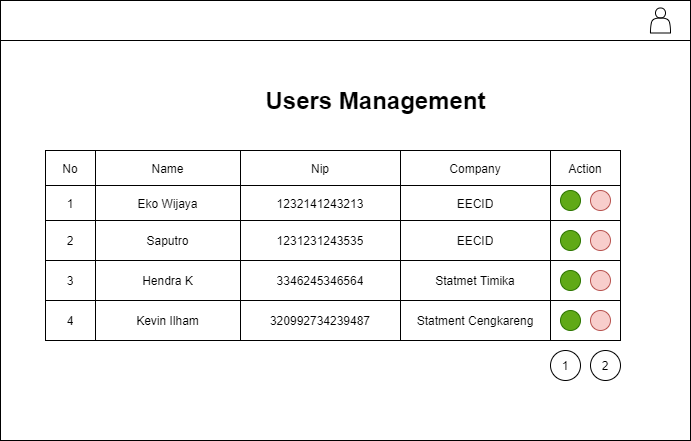

The diagram above was exported from draw.io. Its source (the exported page's mxGraphModel, read from the mxfile embedded in the PNG):
<mxGraphModel dx="704" dy="470" grid="1" gridSize="10" guides="1" tooltips="1" connect="1" arrows="1" fold="1" page="1" pageScale="1" pageWidth="850" pageHeight="1100" math="0" shadow="0">
  <root>
    <mxCell id="0" />
    <mxCell id="1" parent="0" />
    <mxCell id="2" value="" style="rounded=0;whiteSpace=wrap;html=1;" vertex="1" parent="1">
      <mxGeometry x="50" y="30" width="690" height="440" as="geometry" />
    </mxCell>
    <mxCell id="3" value="" style="rounded=0;whiteSpace=wrap;html=1;" vertex="1" parent="1">
      <mxGeometry x="50" y="30" width="690" height="40" as="geometry" />
    </mxCell>
    <mxCell id="4" value="" style="shape=actor;whiteSpace=wrap;html=1;" vertex="1" parent="1">
      <mxGeometry x="700" y="37.5" width="20" height="25" as="geometry" />
    </mxCell>
    <mxCell id="5" value="" style="shape=table;html=1;whiteSpace=wrap;startSize=0;container=1;collapsible=0;childLayout=tableLayout;" vertex="1" parent="1">
      <mxGeometry x="95" y="180" width="575" height="190" as="geometry" />
    </mxCell>
    <mxCell id="6" value="" style="shape=partialRectangle;html=1;whiteSpace=wrap;collapsible=0;dropTarget=0;pointerEvents=0;fillColor=none;top=0;left=0;bottom=0;right=0;points=[[0,0.5],[1,0.5]];portConstraint=eastwest;" vertex="1" parent="5">
      <mxGeometry width="575" height="35" as="geometry" />
    </mxCell>
    <mxCell id="7" value="No" style="shape=partialRectangle;html=1;whiteSpace=wrap;connectable=0;overflow=hidden;fillColor=none;top=0;left=0;bottom=0;right=0;" vertex="1" parent="6">
      <mxGeometry width="50" height="35" as="geometry" />
    </mxCell>
    <mxCell id="8" value="Name" style="shape=partialRectangle;html=1;whiteSpace=wrap;connectable=0;overflow=hidden;fillColor=none;top=0;left=0;bottom=0;right=0;" vertex="1" parent="6">
      <mxGeometry x="50" width="145" height="35" as="geometry" />
    </mxCell>
    <mxCell id="9" value="Nip" style="shape=partialRectangle;html=1;whiteSpace=wrap;connectable=0;overflow=hidden;fillColor=none;top=0;left=0;bottom=0;right=0;" vertex="1" parent="6">
      <mxGeometry x="195" width="160" height="35" as="geometry" />
    </mxCell>
    <mxCell id="10" value="Company" style="shape=partialRectangle;html=1;whiteSpace=wrap;connectable=0;overflow=hidden;fillColor=none;top=0;left=0;bottom=0;right=0;" vertex="1" parent="6">
      <mxGeometry x="355" width="150" height="35" as="geometry" />
    </mxCell>
    <mxCell id="11" value="Action" style="shape=partialRectangle;html=1;whiteSpace=wrap;connectable=0;overflow=hidden;fillColor=none;top=0;left=0;bottom=0;right=0;" vertex="1" parent="6">
      <mxGeometry x="505" width="70" height="35" as="geometry" />
    </mxCell>
    <mxCell id="12" value="" style="shape=partialRectangle;html=1;whiteSpace=wrap;collapsible=0;dropTarget=0;pointerEvents=0;fillColor=none;top=0;left=0;bottom=0;right=0;points=[[0,0.5],[1,0.5]];portConstraint=eastwest;" vertex="1" parent="5">
      <mxGeometry y="35" width="575" height="35" as="geometry" />
    </mxCell>
    <mxCell id="13" value="1" style="shape=partialRectangle;html=1;whiteSpace=wrap;connectable=0;overflow=hidden;fillColor=none;top=0;left=0;bottom=0;right=0;" vertex="1" parent="12">
      <mxGeometry width="50" height="35" as="geometry" />
    </mxCell>
    <mxCell id="14" value="Eko Wijaya" style="shape=partialRectangle;html=1;whiteSpace=wrap;connectable=0;overflow=hidden;fillColor=none;top=0;left=0;bottom=0;right=0;" vertex="1" parent="12">
      <mxGeometry x="50" width="145" height="35" as="geometry" />
    </mxCell>
    <mxCell id="15" value="1232141243213" style="shape=partialRectangle;html=1;whiteSpace=wrap;connectable=0;overflow=hidden;fillColor=none;top=0;left=0;bottom=0;right=0;" vertex="1" parent="12">
      <mxGeometry x="195" width="160" height="35" as="geometry" />
    </mxCell>
    <mxCell id="16" value="EECID" style="shape=partialRectangle;html=1;whiteSpace=wrap;connectable=0;overflow=hidden;fillColor=none;top=0;left=0;bottom=0;right=0;" vertex="1" parent="12">
      <mxGeometry x="355" width="150" height="35" as="geometry" />
    </mxCell>
    <mxCell id="17" value="" style="shape=partialRectangle;html=1;whiteSpace=wrap;connectable=0;overflow=hidden;fillColor=none;top=0;left=0;bottom=0;right=0;" vertex="1" parent="12">
      <mxGeometry x="505" width="70" height="35" as="geometry" />
    </mxCell>
    <mxCell id="18" value="" style="shape=partialRectangle;html=1;whiteSpace=wrap;collapsible=0;dropTarget=0;pointerEvents=0;fillColor=none;top=0;left=0;bottom=0;right=0;points=[[0,0.5],[1,0.5]];portConstraint=eastwest;" vertex="1" parent="5">
      <mxGeometry y="70" width="575" height="40" as="geometry" />
    </mxCell>
    <mxCell id="19" value="2" style="shape=partialRectangle;html=1;whiteSpace=wrap;connectable=0;overflow=hidden;fillColor=none;top=0;left=0;bottom=0;right=0;" vertex="1" parent="18">
      <mxGeometry width="50" height="40" as="geometry" />
    </mxCell>
    <mxCell id="20" value="Saputro" style="shape=partialRectangle;html=1;whiteSpace=wrap;connectable=0;overflow=hidden;fillColor=none;top=0;left=0;bottom=0;right=0;" vertex="1" parent="18">
      <mxGeometry x="50" width="145" height="40" as="geometry" />
    </mxCell>
    <mxCell id="21" value="1231231243535" style="shape=partialRectangle;html=1;whiteSpace=wrap;connectable=0;overflow=hidden;fillColor=none;top=0;left=0;bottom=0;right=0;" vertex="1" parent="18">
      <mxGeometry x="195" width="160" height="40" as="geometry" />
    </mxCell>
    <mxCell id="22" value="EECID" style="shape=partialRectangle;html=1;whiteSpace=wrap;connectable=0;overflow=hidden;fillColor=none;top=0;left=0;bottom=0;right=0;" vertex="1" parent="18">
      <mxGeometry x="355" width="150" height="40" as="geometry" />
    </mxCell>
    <mxCell id="23" value="" style="shape=partialRectangle;html=1;whiteSpace=wrap;connectable=0;overflow=hidden;fillColor=none;top=0;left=0;bottom=0;right=0;" vertex="1" parent="18">
      <mxGeometry x="505" width="70" height="40" as="geometry" />
    </mxCell>
    <mxCell id="24" value="" style="shape=partialRectangle;html=1;whiteSpace=wrap;collapsible=0;dropTarget=0;pointerEvents=0;fillColor=none;top=0;left=0;bottom=0;right=0;points=[[0,0.5],[1,0.5]];portConstraint=eastwest;" vertex="1" parent="5">
      <mxGeometry y="110" width="575" height="40" as="geometry" />
    </mxCell>
    <mxCell id="25" value="3" style="shape=partialRectangle;html=1;whiteSpace=wrap;connectable=0;overflow=hidden;fillColor=none;top=0;left=0;bottom=0;right=0;" vertex="1" parent="24">
      <mxGeometry width="50" height="40" as="geometry" />
    </mxCell>
    <mxCell id="26" value="Hendra K" style="shape=partialRectangle;html=1;whiteSpace=wrap;connectable=0;overflow=hidden;fillColor=none;top=0;left=0;bottom=0;right=0;" vertex="1" parent="24">
      <mxGeometry x="50" width="145" height="40" as="geometry" />
    </mxCell>
    <mxCell id="27" value="3346245346564" style="shape=partialRectangle;html=1;whiteSpace=wrap;connectable=0;overflow=hidden;fillColor=none;top=0;left=0;bottom=0;right=0;" vertex="1" parent="24">
      <mxGeometry x="195" width="160" height="40" as="geometry" />
    </mxCell>
    <mxCell id="28" value="Statmet Timika" style="shape=partialRectangle;html=1;whiteSpace=wrap;connectable=0;overflow=hidden;fillColor=none;top=0;left=0;bottom=0;right=0;" vertex="1" parent="24">
      <mxGeometry x="355" width="150" height="40" as="geometry" />
    </mxCell>
    <mxCell id="29" value="" style="shape=partialRectangle;html=1;whiteSpace=wrap;connectable=0;overflow=hidden;fillColor=none;top=0;left=0;bottom=0;right=0;" vertex="1" parent="24">
      <mxGeometry x="505" width="70" height="40" as="geometry" />
    </mxCell>
    <mxCell id="30" value="" style="shape=partialRectangle;html=1;whiteSpace=wrap;collapsible=0;dropTarget=0;pointerEvents=0;fillColor=none;top=0;left=0;bottom=0;right=0;points=[[0,0.5],[1,0.5]];portConstraint=eastwest;" vertex="1" parent="5">
      <mxGeometry y="150" width="575" height="40" as="geometry" />
    </mxCell>
    <mxCell id="31" value="4" style="shape=partialRectangle;html=1;whiteSpace=wrap;connectable=0;overflow=hidden;fillColor=none;top=0;left=0;bottom=0;right=0;" vertex="1" parent="30">
      <mxGeometry width="50" height="40" as="geometry" />
    </mxCell>
    <mxCell id="32" value="Kevin Ilham" style="shape=partialRectangle;html=1;whiteSpace=wrap;connectable=0;overflow=hidden;fillColor=none;top=0;left=0;bottom=0;right=0;" vertex="1" parent="30">
      <mxGeometry x="50" width="145" height="40" as="geometry" />
    </mxCell>
    <mxCell id="33" value="320992734239487" style="shape=partialRectangle;html=1;whiteSpace=wrap;connectable=0;overflow=hidden;fillColor=none;top=0;left=0;bottom=0;right=0;" vertex="1" parent="30">
      <mxGeometry x="195" width="160" height="40" as="geometry" />
    </mxCell>
    <mxCell id="34" value="Statment Cengkareng" style="shape=partialRectangle;html=1;whiteSpace=wrap;connectable=0;overflow=hidden;fillColor=none;top=0;left=0;bottom=0;right=0;" vertex="1" parent="30">
      <mxGeometry x="355" width="150" height="40" as="geometry" />
    </mxCell>
    <mxCell id="35" value="" style="shape=partialRectangle;html=1;whiteSpace=wrap;connectable=0;overflow=hidden;fillColor=none;top=0;left=0;bottom=0;right=0;" vertex="1" parent="30">
      <mxGeometry x="505" width="70" height="40" as="geometry" />
    </mxCell>
    <mxCell id="36" value="" style="group" vertex="1" connectable="0" parent="1">
      <mxGeometry x="610" y="220" width="80" height="20" as="geometry" />
    </mxCell>
    <mxCell id="37" value="" style="group" vertex="1" connectable="0" parent="36">
      <mxGeometry width="80" height="20" as="geometry" />
    </mxCell>
    <mxCell id="56" value="" style="group" vertex="1" connectable="0" parent="37">
      <mxGeometry width="50" height="20" as="geometry" />
    </mxCell>
    <mxCell id="38" value="" style="ellipse;whiteSpace=wrap;html=1;aspect=fixed;fillColor=#60a917;strokeColor=#2D7600;fontColor=#ffffff;" vertex="1" parent="56">
      <mxGeometry width="20" height="20" as="geometry" />
    </mxCell>
    <mxCell id="39" value="" style="ellipse;whiteSpace=wrap;html=1;aspect=fixed;fillColor=#f8cecc;strokeColor=#b85450;" vertex="1" parent="56">
      <mxGeometry x="30" width="20" height="20" as="geometry" />
    </mxCell>
    <mxCell id="41" value="" style="group" vertex="1" connectable="0" parent="1">
      <mxGeometry x="610" y="260" width="80" height="20" as="geometry" />
    </mxCell>
    <mxCell id="44" value="" style="group" vertex="1" connectable="0" parent="1">
      <mxGeometry x="610" y="295" width="80" height="20" as="geometry" />
    </mxCell>
    <mxCell id="54" value="Users Management" style="text;html=1;strokeColor=none;fillColor=none;align=center;verticalAlign=middle;whiteSpace=wrap;rounded=0;fontStyle=1;fontSize=24;" vertex="1" parent="1">
      <mxGeometry x="309" y="120" width="232.5" height="20" as="geometry" />
    </mxCell>
    <mxCell id="61" value="" style="group" vertex="1" connectable="0" parent="1">
      <mxGeometry x="610" y="260" width="80" height="20" as="geometry" />
    </mxCell>
    <mxCell id="62" value="" style="group" vertex="1" connectable="0" parent="61">
      <mxGeometry width="80" height="20" as="geometry" />
    </mxCell>
    <mxCell id="63" value="" style="group" vertex="1" connectable="0" parent="62">
      <mxGeometry width="50" height="20" as="geometry" />
    </mxCell>
    <mxCell id="64" value="" style="ellipse;whiteSpace=wrap;html=1;aspect=fixed;fillColor=#60a917;strokeColor=#2D7600;fontColor=#ffffff;" vertex="1" parent="63">
      <mxGeometry width="20" height="20" as="geometry" />
    </mxCell>
    <mxCell id="65" value="" style="ellipse;whiteSpace=wrap;html=1;aspect=fixed;fillColor=#f8cecc;strokeColor=#b85450;" vertex="1" parent="63">
      <mxGeometry x="30" width="20" height="20" as="geometry" />
    </mxCell>
    <mxCell id="66" value="" style="group" vertex="1" connectable="0" parent="1">
      <mxGeometry x="610" y="300" width="80" height="20" as="geometry" />
    </mxCell>
    <mxCell id="67" value="" style="group" vertex="1" connectable="0" parent="66">
      <mxGeometry width="80" height="20" as="geometry" />
    </mxCell>
    <mxCell id="68" value="" style="group" vertex="1" connectable="0" parent="67">
      <mxGeometry width="50" height="20" as="geometry" />
    </mxCell>
    <mxCell id="69" value="" style="ellipse;whiteSpace=wrap;html=1;aspect=fixed;fillColor=#60a917;strokeColor=#2D7600;fontColor=#ffffff;" vertex="1" parent="68">
      <mxGeometry width="20" height="20" as="geometry" />
    </mxCell>
    <mxCell id="70" value="" style="ellipse;whiteSpace=wrap;html=1;aspect=fixed;fillColor=#f8cecc;strokeColor=#b85450;" vertex="1" parent="68">
      <mxGeometry x="30" width="20" height="20" as="geometry" />
    </mxCell>
    <mxCell id="73" value="" style="group" vertex="1" connectable="0" parent="1">
      <mxGeometry x="610" y="340" width="80" height="20" as="geometry" />
    </mxCell>
    <mxCell id="74" value="" style="group" vertex="1" connectable="0" parent="73">
      <mxGeometry width="80" height="20" as="geometry" />
    </mxCell>
    <mxCell id="75" value="" style="group" vertex="1" connectable="0" parent="74">
      <mxGeometry width="50" height="20" as="geometry" />
    </mxCell>
    <mxCell id="76" value="" style="ellipse;whiteSpace=wrap;html=1;aspect=fixed;fillColor=#60a917;strokeColor=#2D7600;fontColor=#ffffff;" vertex="1" parent="75">
      <mxGeometry width="20" height="20" as="geometry" />
    </mxCell>
    <mxCell id="77" value="" style="ellipse;whiteSpace=wrap;html=1;aspect=fixed;fillColor=#f8cecc;strokeColor=#b85450;" vertex="1" parent="75">
      <mxGeometry x="30" width="20" height="20" as="geometry" />
    </mxCell>
    <mxCell id="78" value="" style="group" vertex="1" connectable="0" parent="1">
      <mxGeometry x="600" y="380" width="70" height="30" as="geometry" />
    </mxCell>
    <mxCell id="49" value="1" style="ellipse;whiteSpace=wrap;html=1;aspect=fixed;" vertex="1" parent="78">
      <mxGeometry width="30" height="30" as="geometry" />
    </mxCell>
    <mxCell id="50" value="2" style="ellipse;whiteSpace=wrap;html=1;aspect=fixed;" vertex="1" parent="78">
      <mxGeometry x="40" width="30" height="30" as="geometry" />
    </mxCell>
  </root>
</mxGraphModel>